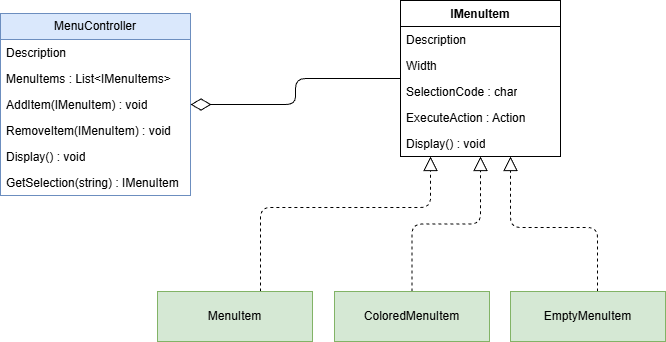

The diagram above was exported from draw.io. Its source (the exported page's mxGraphModel, read from the mxfile embedded in the PNG):
<mxGraphModel dx="865" dy="486" grid="1" gridSize="10" guides="1" tooltips="1" connect="1" arrows="1" fold="1" page="1" pageScale="1" pageWidth="1169" pageHeight="827" math="0" shadow="0">
  <root>
    <mxCell id="0" />
    <mxCell id="1" parent="0" />
    <mxCell id="7" value="MenuController" style="swimlane;fontStyle=0;childLayout=stackLayout;horizontal=1;startSize=26;fillColor=#dae8fc;horizontalStack=0;resizeParent=1;resizeParentMax=0;resizeLast=0;collapsible=1;marginBottom=0;whiteSpace=wrap;html=1;strokeColor=#6c8ebf;" parent="1" vertex="1">
      <mxGeometry x="170" y="86" width="190" height="182" as="geometry" />
    </mxCell>
    <mxCell id="8" value="Description" style="text;strokeColor=none;fillColor=none;align=left;verticalAlign=top;spacingLeft=4;spacingRight=4;overflow=hidden;rotatable=0;points=[[0,0.5],[1,0.5]];portConstraint=eastwest;whiteSpace=wrap;html=1;" parent="7" vertex="1">
      <mxGeometry y="26" width="190" height="26" as="geometry" />
    </mxCell>
    <mxCell id="9" value="MenuItems : List&amp;lt;IMenuItems&amp;gt;" style="text;strokeColor=none;fillColor=none;align=left;verticalAlign=top;spacingLeft=4;spacingRight=4;overflow=hidden;rotatable=0;points=[[0,0.5],[1,0.5]];portConstraint=eastwest;whiteSpace=wrap;html=1;" parent="7" vertex="1">
      <mxGeometry y="52" width="190" height="26" as="geometry" />
    </mxCell>
    <mxCell id="31" value="AddItem(IMenuItem) : void" style="text;strokeColor=none;fillColor=none;align=left;verticalAlign=top;spacingLeft=4;spacingRight=4;overflow=hidden;rotatable=0;points=[[0,0.5],[1,0.5]];portConstraint=eastwest;whiteSpace=wrap;html=1;" parent="7" vertex="1">
      <mxGeometry y="78" width="190" height="26" as="geometry" />
    </mxCell>
    <mxCell id="32" value="RemoveItem(IMenuItem) : void" style="text;strokeColor=none;fillColor=none;align=left;verticalAlign=top;spacingLeft=4;spacingRight=4;overflow=hidden;rotatable=0;points=[[0,0.5],[1,0.5]];portConstraint=eastwest;whiteSpace=wrap;html=1;" parent="7" vertex="1">
      <mxGeometry y="104" width="190" height="26" as="geometry" />
    </mxCell>
    <mxCell id="10" value="Display() : void" style="text;strokeColor=none;fillColor=none;align=left;verticalAlign=top;spacingLeft=4;spacingRight=4;overflow=hidden;rotatable=0;points=[[0,0.5],[1,0.5]];portConstraint=eastwest;whiteSpace=wrap;html=1;" parent="7" vertex="1">
      <mxGeometry y="130" width="190" height="26" as="geometry" />
    </mxCell>
    <mxCell id="16" value="GetSelection(string) : IMenuItem" style="text;strokeColor=none;fillColor=none;align=left;verticalAlign=top;spacingLeft=4;spacingRight=4;overflow=hidden;rotatable=0;points=[[0,0.5],[1,0.5]];portConstraint=eastwest;whiteSpace=wrap;html=1;" parent="7" vertex="1">
      <mxGeometry y="156" width="190" height="26" as="geometry" />
    </mxCell>
    <mxCell id="18" style="edgeStyle=orthogonalEdgeStyle;html=1;endArrow=diamondThin;endFill=0;endSize=18;" parent="1" source="11" target="7" edge="1">
      <mxGeometry relative="1" as="geometry" />
    </mxCell>
    <mxCell id="11" value="IMenuItem" style="swimlane;fontStyle=1;align=center;verticalAlign=top;childLayout=stackLayout;horizontal=1;startSize=26;horizontalStack=0;resizeParent=1;resizeParentMax=0;resizeLast=0;collapsible=1;marginBottom=0;whiteSpace=wrap;html=1;" parent="1" vertex="1">
      <mxGeometry x="570" y="73" width="160" height="156" as="geometry" />
    </mxCell>
    <mxCell id="12" value="Description" style="text;strokeColor=none;fillColor=none;align=left;verticalAlign=top;spacingLeft=4;spacingRight=4;overflow=hidden;rotatable=0;points=[[0,0.5],[1,0.5]];portConstraint=eastwest;whiteSpace=wrap;html=1;" parent="11" vertex="1">
      <mxGeometry y="26" width="160" height="26" as="geometry" />
    </mxCell>
    <mxCell id="30" value="Width" style="text;strokeColor=none;fillColor=none;align=left;verticalAlign=top;spacingLeft=4;spacingRight=4;overflow=hidden;rotatable=0;points=[[0,0.5],[1,0.5]];portConstraint=eastwest;whiteSpace=wrap;html=1;" parent="11" vertex="1">
      <mxGeometry y="52" width="160" height="26" as="geometry" />
    </mxCell>
    <mxCell id="15" value="SelectionCode : char" style="text;strokeColor=none;fillColor=none;align=left;verticalAlign=top;spacingLeft=4;spacingRight=4;overflow=hidden;rotatable=0;points=[[0,0.5],[1,0.5]];portConstraint=eastwest;whiteSpace=wrap;html=1;" parent="11" vertex="1">
      <mxGeometry y="78" width="160" height="26" as="geometry" />
    </mxCell>
    <mxCell id="14" value="ExecuteAction : Action" style="text;strokeColor=none;fillColor=none;align=left;verticalAlign=top;spacingLeft=4;spacingRight=4;overflow=hidden;rotatable=0;points=[[0,0.5],[1,0.5]];portConstraint=eastwest;whiteSpace=wrap;html=1;" parent="11" vertex="1">
      <mxGeometry y="104" width="160" height="26" as="geometry" />
    </mxCell>
    <mxCell id="24" value="Display() : void" style="text;strokeColor=none;fillColor=none;align=left;verticalAlign=top;spacingLeft=4;spacingRight=4;overflow=hidden;rotatable=0;points=[[0,0.5],[1,0.5]];portConstraint=eastwest;whiteSpace=wrap;html=1;" parent="11" vertex="1">
      <mxGeometry y="130" width="160" height="26" as="geometry" />
    </mxCell>
    <mxCell id="25" style="edgeStyle=orthogonalEdgeStyle;html=1;endArrow=block;endFill=0;dashed=1;endSize=12;" parent="1" source="23" target="11" edge="1">
      <mxGeometry relative="1" as="geometry" />
    </mxCell>
    <mxCell id="23" value="ColoredMenuItem" style="html=1;whiteSpace=wrap;fillColor=#d5e8d4;strokeColor=#82b366;" parent="1" vertex="1">
      <mxGeometry x="504" y="364" width="155" height="50" as="geometry" />
    </mxCell>
    <mxCell id="27" style="edgeStyle=orthogonalEdgeStyle;html=1;dashed=1;endArrow=block;endFill=0;endSize=12;" parent="1" source="26" target="11" edge="1">
      <mxGeometry relative="1" as="geometry">
        <Array as="points">
          <mxPoint x="767" y="300" />
          <mxPoint x="680" y="300" />
        </Array>
      </mxGeometry>
    </mxCell>
    <mxCell id="26" value="EmptyMenuItem" style="html=1;whiteSpace=wrap;fillColor=#d5e8d4;strokeColor=#82b366;" parent="1" vertex="1">
      <mxGeometry x="680" y="364" width="155" height="50" as="geometry" />
    </mxCell>
    <mxCell id="29" style="edgeStyle=orthogonalEdgeStyle;html=1;endArrow=block;endFill=0;endSize=12;dashed=1;" parent="1" source="28" target="11" edge="1">
      <mxGeometry relative="1" as="geometry">
        <Array as="points">
          <mxPoint x="430" y="280" />
          <mxPoint x="600" y="280" />
        </Array>
      </mxGeometry>
    </mxCell>
    <mxCell id="28" value="MenuItem" style="html=1;whiteSpace=wrap;fillColor=#d5e8d4;strokeColor=#82b366;" parent="1" vertex="1">
      <mxGeometry x="327" y="364" width="155" height="50" as="geometry" />
    </mxCell>
  </root>
</mxGraphModel>